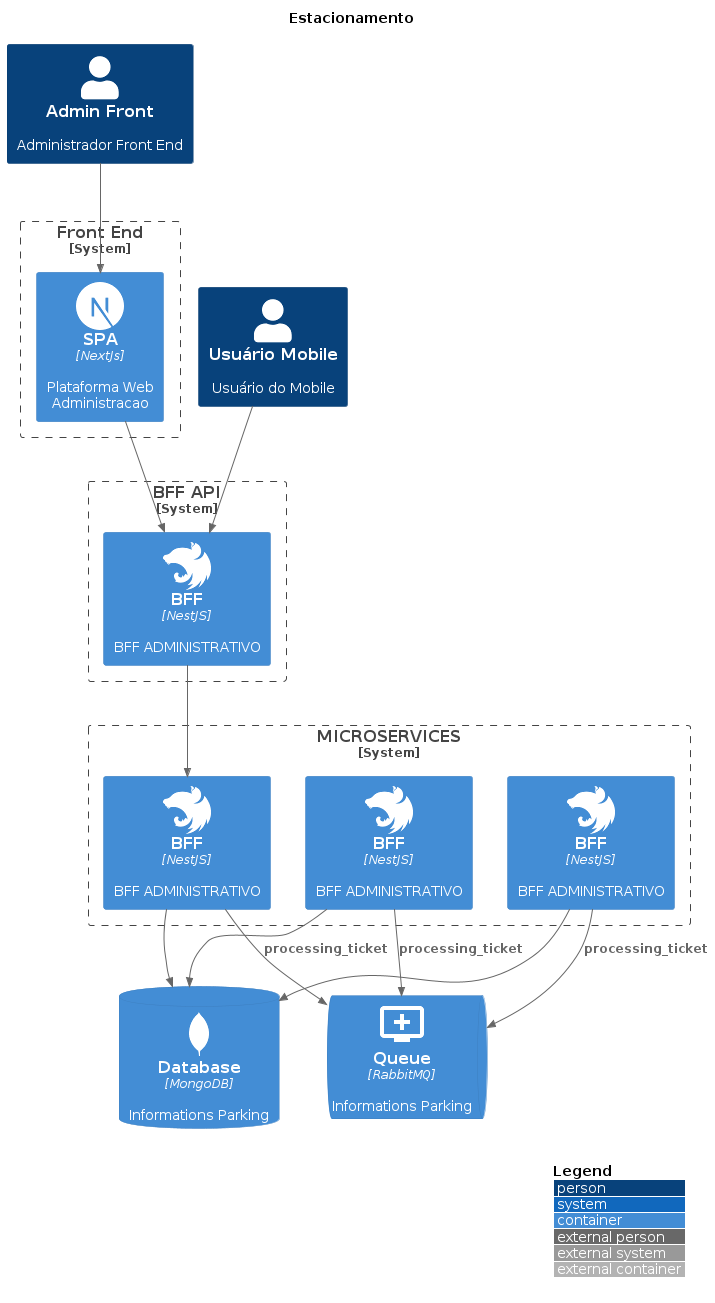

The diagram above was rendered by PlantUML. Its source (embedded in the PNG):
@startuml
!include https://raw.githubusercontent.com/plantuml-stdlib/C4-PlantUML/master/C4_Context.puml
!include https://raw.githubusercontent.com/plantuml-stdlib/C4-PlantUML/master/C4_Container.puml
!define ICONURL https://raw.githubusercontent.com/tupadr3/plantuml-icon-font-sprites/v2.4.0
!define DEVICONS https://raw.githubusercontent.com/tupadr3/plantuml-icon-font-sprites/master/devicons

!include ICONURL/devicons2/nestjs.puml
!include ICONURL/devicons2/nextjs_original.puml
!include ICONURL/devicons2/mongodb.puml
!include ICONURL/material/add_to_queue.puml

title "Estacionamento"

LAYOUT_WITH_LEGEND()


Person(admin, "Admin Front", "Administrador Front End")
Person(user, "Usuário Mobile", "Usuário do Mobile")

System_Boundary(c1, "Front End") {
    Container(frontweb, "SPA", "NextJs", "Plataforma Web Administracao", $sprite="nextjs_original")
}

System_Boundary(c2, "BFF API") {
    Container(bff, "BFF", "NestJS", "BFF ADMINISTRATIVO", $sprite="nestjs")
}

System_Boundary(c3, "MICROSERVICES") {
    Container(micro1, "BFF", "NestJS", "BFF ADMINISTRATIVO", $sprite="nestjs")
    Container(micro2, "BFF", "NestJS", "BFF ADMINISTRATIVO", $sprite="nestjs")
    Container(micro3, "BFF", "NestJS", "BFF ADMINISTRATIVO", $sprite="nestjs")
}

ContainerQueue(rabbit, "Queue", "RabbitMQ", "Informations Parking", $sprite="add_to_queue")
ContainerDb(db, "Database", "MongoDB", "Informations Parking", $sprite="mongodb")



Rel(admin, frontweb, "")
Rel(user, bff, "")
Rel(frontweb, bff, "")
Rel(bff, micro1, "")
Rel(micro1, db, "")
Rel(micro1, rabbit, "processing_ticket")
Rel(micro2, rabbit, "processing_ticket")
Rel(micro3, rabbit, "processing_ticket")
Rel(micro2, db, "")
Rel(micro3, db, "")



@enduml